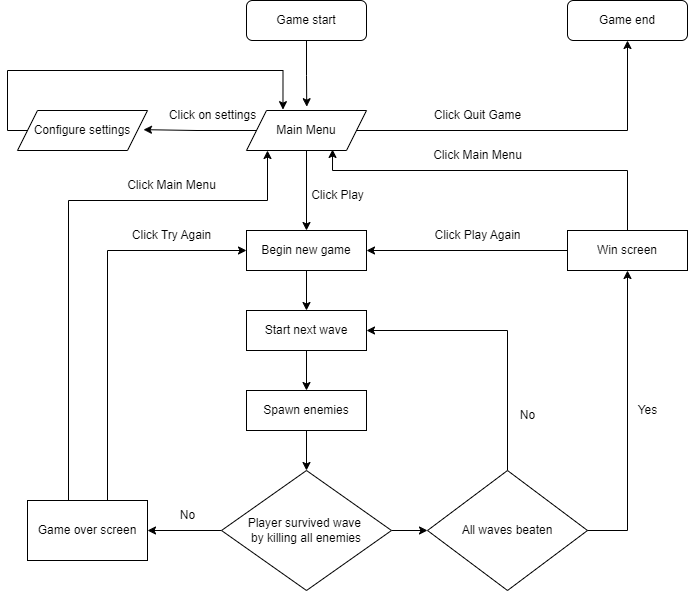

The diagram above was exported from draw.io. Its source (the exported page's mxGraphModel, read from the mxfile embedded in the PNG):
<mxGraphModel dx="1598" dy="904" grid="1" gridSize="10" guides="1" tooltips="1" connect="1" arrows="1" fold="1" page="1" pageScale="1" pageWidth="827" pageHeight="1169" math="0" shadow="0">
  <root>
    <mxCell id="WIyWlLk6GJQsqaUBKTNV-0" />
    <mxCell id="WIyWlLk6GJQsqaUBKTNV-1" parent="WIyWlLk6GJQsqaUBKTNV-0" />
    <mxCell id="WIyWlLk6GJQsqaUBKTNV-3" value="Game start" style="rounded=1;whiteSpace=wrap;html=1;fontSize=12;glass=0;strokeWidth=1;shadow=0;" parent="WIyWlLk6GJQsqaUBKTNV-1" vertex="1">
      <mxGeometry x="313" y="90" width="120" height="40" as="geometry" />
    </mxCell>
    <mxCell id="Av-24Ksut1OA5q2wuJSh-20" style="edgeStyle=orthogonalEdgeStyle;rounded=0;orthogonalLoop=1;jettySize=auto;html=1;entryX=0.5;entryY=0;entryDx=0;entryDy=0;" edge="1" parent="WIyWlLk6GJQsqaUBKTNV-1" source="Av-24Ksut1OA5q2wuJSh-4" target="Av-24Ksut1OA5q2wuJSh-19">
      <mxGeometry relative="1" as="geometry" />
    </mxCell>
    <mxCell id="Av-24Ksut1OA5q2wuJSh-48" style="edgeStyle=orthogonalEdgeStyle;rounded=0;orthogonalLoop=1;jettySize=auto;html=1;" edge="1" parent="WIyWlLk6GJQsqaUBKTNV-1" source="Av-24Ksut1OA5q2wuJSh-4" target="Av-24Ksut1OA5q2wuJSh-49">
      <mxGeometry relative="1" as="geometry">
        <mxPoint x="574.0000000000002" y="130" as="targetPoint" />
      </mxGeometry>
    </mxCell>
    <mxCell id="Av-24Ksut1OA5q2wuJSh-4" value="Main Menu" style="shape=parallelogram;perimeter=parallelogramPerimeter;whiteSpace=wrap;html=1;fixedSize=1;" vertex="1" parent="WIyWlLk6GJQsqaUBKTNV-1">
      <mxGeometry x="313" y="200" width="120" height="40" as="geometry" />
    </mxCell>
    <mxCell id="Av-24Ksut1OA5q2wuJSh-6" value="Click Play" style="text;html=1;align=center;verticalAlign=middle;resizable=0;points=[];autosize=1;strokeColor=none;fillColor=none;" vertex="1" parent="WIyWlLk6GJQsqaUBKTNV-1">
      <mxGeometry x="364" y="270" width="80" height="30" as="geometry" />
    </mxCell>
    <mxCell id="Av-24Ksut1OA5q2wuJSh-26" style="edgeStyle=orthogonalEdgeStyle;rounded=0;orthogonalLoop=1;jettySize=auto;html=1;entryX=0.5;entryY=0;entryDx=0;entryDy=0;" edge="1" parent="WIyWlLk6GJQsqaUBKTNV-1" source="Av-24Ksut1OA5q2wuJSh-7" target="Av-24Ksut1OA5q2wuJSh-8">
      <mxGeometry relative="1" as="geometry" />
    </mxCell>
    <mxCell id="Av-24Ksut1OA5q2wuJSh-7" value="Start next wave" style="rounded=0;whiteSpace=wrap;html=1;" vertex="1" parent="WIyWlLk6GJQsqaUBKTNV-1">
      <mxGeometry x="313" y="400" width="120" height="40" as="geometry" />
    </mxCell>
    <mxCell id="Av-24Ksut1OA5q2wuJSh-28" style="edgeStyle=orthogonalEdgeStyle;rounded=0;orthogonalLoop=1;jettySize=auto;html=1;entryX=0.5;entryY=0;entryDx=0;entryDy=0;" edge="1" parent="WIyWlLk6GJQsqaUBKTNV-1" source="Av-24Ksut1OA5q2wuJSh-8" target="Av-24Ksut1OA5q2wuJSh-27">
      <mxGeometry relative="1" as="geometry" />
    </mxCell>
    <mxCell id="Av-24Ksut1OA5q2wuJSh-8" value="Spawn enemies" style="rounded=0;whiteSpace=wrap;html=1;" vertex="1" parent="WIyWlLk6GJQsqaUBKTNV-1">
      <mxGeometry x="313" y="480" width="120" height="40" as="geometry" />
    </mxCell>
    <mxCell id="Av-24Ksut1OA5q2wuJSh-11" style="edgeStyle=orthogonalEdgeStyle;rounded=0;orthogonalLoop=1;jettySize=auto;html=1;entryX=0.502;entryY=-0.095;entryDx=0;entryDy=0;entryPerimeter=0;" edge="1" parent="WIyWlLk6GJQsqaUBKTNV-1" source="WIyWlLk6GJQsqaUBKTNV-3" target="Av-24Ksut1OA5q2wuJSh-4">
      <mxGeometry relative="1" as="geometry" />
    </mxCell>
    <mxCell id="Av-24Ksut1OA5q2wuJSh-17" style="edgeStyle=orthogonalEdgeStyle;rounded=0;orthogonalLoop=1;jettySize=auto;html=1;entryX=0.304;entryY=-0.021;entryDx=0;entryDy=0;entryPerimeter=0;" edge="1" parent="WIyWlLk6GJQsqaUBKTNV-1" source="Av-24Ksut1OA5q2wuJSh-12" target="Av-24Ksut1OA5q2wuJSh-4">
      <mxGeometry relative="1" as="geometry">
        <mxPoint x="54" y="160" as="targetPoint" />
        <Array as="points">
          <mxPoint x="74" y="220" />
          <mxPoint x="74" y="160" />
          <mxPoint x="350" y="160" />
        </Array>
      </mxGeometry>
    </mxCell>
    <mxCell id="Av-24Ksut1OA5q2wuJSh-12" value="Configure settings" style="shape=parallelogram;perimeter=parallelogramPerimeter;whiteSpace=wrap;html=1;fixedSize=1;" vertex="1" parent="WIyWlLk6GJQsqaUBKTNV-1">
      <mxGeometry x="84" y="200" width="130" height="40" as="geometry" />
    </mxCell>
    <mxCell id="Av-24Ksut1OA5q2wuJSh-13" style="edgeStyle=orthogonalEdgeStyle;rounded=0;orthogonalLoop=1;jettySize=auto;html=1;entryX=0.969;entryY=0.479;entryDx=0;entryDy=0;entryPerimeter=0;" edge="1" parent="WIyWlLk6GJQsqaUBKTNV-1" source="Av-24Ksut1OA5q2wuJSh-4" target="Av-24Ksut1OA5q2wuJSh-12">
      <mxGeometry relative="1" as="geometry" />
    </mxCell>
    <mxCell id="Av-24Ksut1OA5q2wuJSh-14" value="Click on settings" style="text;html=1;align=center;verticalAlign=middle;resizable=0;points=[];autosize=1;strokeColor=none;fillColor=none;" vertex="1" parent="WIyWlLk6GJQsqaUBKTNV-1">
      <mxGeometry x="224" y="190" width="110" height="30" as="geometry" />
    </mxCell>
    <mxCell id="Av-24Ksut1OA5q2wuJSh-25" style="edgeStyle=orthogonalEdgeStyle;rounded=0;orthogonalLoop=1;jettySize=auto;html=1;entryX=0.5;entryY=0;entryDx=0;entryDy=0;" edge="1" parent="WIyWlLk6GJQsqaUBKTNV-1" source="Av-24Ksut1OA5q2wuJSh-19" target="Av-24Ksut1OA5q2wuJSh-7">
      <mxGeometry relative="1" as="geometry" />
    </mxCell>
    <mxCell id="Av-24Ksut1OA5q2wuJSh-19" value="Begin new game" style="rounded=0;whiteSpace=wrap;html=1;" vertex="1" parent="WIyWlLk6GJQsqaUBKTNV-1">
      <mxGeometry x="313" y="320" width="120" height="40" as="geometry" />
    </mxCell>
    <mxCell id="Av-24Ksut1OA5q2wuJSh-30" style="edgeStyle=orthogonalEdgeStyle;rounded=0;orthogonalLoop=1;jettySize=auto;html=1;exitX=0;exitY=0.5;exitDx=0;exitDy=0;entryX=1;entryY=0.5;entryDx=0;entryDy=0;" edge="1" parent="WIyWlLk6GJQsqaUBKTNV-1" source="Av-24Ksut1OA5q2wuJSh-27" target="Av-24Ksut1OA5q2wuJSh-29">
      <mxGeometry relative="1" as="geometry" />
    </mxCell>
    <mxCell id="Av-24Ksut1OA5q2wuJSh-37" style="edgeStyle=orthogonalEdgeStyle;rounded=0;orthogonalLoop=1;jettySize=auto;html=1;" edge="1" parent="WIyWlLk6GJQsqaUBKTNV-1" source="Av-24Ksut1OA5q2wuJSh-27" target="Av-24Ksut1OA5q2wuJSh-38">
      <mxGeometry relative="1" as="geometry">
        <mxPoint x="534" y="620" as="targetPoint" />
      </mxGeometry>
    </mxCell>
    <mxCell id="Av-24Ksut1OA5q2wuJSh-27" value="Player survived wave&amp;nbsp;&lt;div&gt;by killing all enemies&lt;/div&gt;" style="rhombus;whiteSpace=wrap;html=1;" vertex="1" parent="WIyWlLk6GJQsqaUBKTNV-1">
      <mxGeometry x="288" y="560" width="170" height="120" as="geometry" />
    </mxCell>
    <mxCell id="Av-24Ksut1OA5q2wuJSh-32" style="edgeStyle=orthogonalEdgeStyle;rounded=0;orthogonalLoop=1;jettySize=auto;html=1;entryX=0.25;entryY=1;entryDx=0;entryDy=0;" edge="1" parent="WIyWlLk6GJQsqaUBKTNV-1">
      <mxGeometry relative="1" as="geometry">
        <mxPoint x="334" y="240" as="targetPoint" />
        <mxPoint x="135.00000000000023" y="590" as="sourcePoint" />
        <Array as="points">
          <mxPoint x="135" y="290" />
          <mxPoint x="334" y="290" />
        </Array>
      </mxGeometry>
    </mxCell>
    <mxCell id="Av-24Ksut1OA5q2wuJSh-34" style="edgeStyle=orthogonalEdgeStyle;rounded=0;orthogonalLoop=1;jettySize=auto;html=1;exitX=0.75;exitY=0;exitDx=0;exitDy=0;entryX=0;entryY=0.5;entryDx=0;entryDy=0;" edge="1" parent="WIyWlLk6GJQsqaUBKTNV-1">
      <mxGeometry relative="1" as="geometry">
        <mxPoint x="313" y="340" as="targetPoint" />
        <mxPoint x="174" y="590" as="sourcePoint" />
        <Array as="points">
          <mxPoint x="174" y="340" />
        </Array>
      </mxGeometry>
    </mxCell>
    <mxCell id="Av-24Ksut1OA5q2wuJSh-29" value="Game over screen" style="rounded=0;whiteSpace=wrap;html=1;" vertex="1" parent="WIyWlLk6GJQsqaUBKTNV-1">
      <mxGeometry x="94" y="590" width="120" height="60" as="geometry" />
    </mxCell>
    <mxCell id="Av-24Ksut1OA5q2wuJSh-31" value="No" style="text;html=1;align=center;verticalAlign=middle;resizable=0;points=[];autosize=1;strokeColor=none;fillColor=none;" vertex="1" parent="WIyWlLk6GJQsqaUBKTNV-1">
      <mxGeometry x="234" y="590" width="40" height="30" as="geometry" />
    </mxCell>
    <mxCell id="Av-24Ksut1OA5q2wuJSh-35" value="Click Try Again" style="text;html=1;align=center;verticalAlign=middle;resizable=0;points=[];autosize=1;strokeColor=none;fillColor=none;" vertex="1" parent="WIyWlLk6GJQsqaUBKTNV-1">
      <mxGeometry x="188" y="310" width="100" height="30" as="geometry" />
    </mxCell>
    <mxCell id="Av-24Ksut1OA5q2wuJSh-36" value="Click Main Menu" style="text;html=1;align=center;verticalAlign=middle;resizable=0;points=[];autosize=1;strokeColor=none;fillColor=none;" vertex="1" parent="WIyWlLk6GJQsqaUBKTNV-1">
      <mxGeometry x="183" y="260" width="110" height="30" as="geometry" />
    </mxCell>
    <mxCell id="Av-24Ksut1OA5q2wuJSh-39" style="edgeStyle=orthogonalEdgeStyle;rounded=0;orthogonalLoop=1;jettySize=auto;html=1;entryX=1;entryY=0.5;entryDx=0;entryDy=0;" edge="1" parent="WIyWlLk6GJQsqaUBKTNV-1" source="Av-24Ksut1OA5q2wuJSh-38" target="Av-24Ksut1OA5q2wuJSh-7">
      <mxGeometry relative="1" as="geometry">
        <mxPoint x="573.9999999999998" y="420" as="targetPoint" />
        <Array as="points">
          <mxPoint x="574" y="420" />
        </Array>
      </mxGeometry>
    </mxCell>
    <mxCell id="Av-24Ksut1OA5q2wuJSh-41" style="edgeStyle=orthogonalEdgeStyle;rounded=0;orthogonalLoop=1;jettySize=auto;html=1;exitX=1;exitY=0.5;exitDx=0;exitDy=0;entryX=0.5;entryY=1;entryDx=0;entryDy=0;" edge="1" parent="WIyWlLk6GJQsqaUBKTNV-1" target="Av-24Ksut1OA5q2wuJSh-43">
      <mxGeometry relative="1" as="geometry">
        <mxPoint x="724" y="359" as="targetPoint" />
        <mxPoint x="643.9999999999998" y="619" as="sourcePoint" />
        <Array as="points">
          <mxPoint x="644" y="620" />
          <mxPoint x="694" y="620" />
        </Array>
      </mxGeometry>
    </mxCell>
    <mxCell id="Av-24Ksut1OA5q2wuJSh-38" value="All waves beaten" style="rhombus;whiteSpace=wrap;html=1;" vertex="1" parent="WIyWlLk6GJQsqaUBKTNV-1">
      <mxGeometry x="494" y="560" width="160" height="120" as="geometry" />
    </mxCell>
    <mxCell id="Av-24Ksut1OA5q2wuJSh-40" value="No" style="text;html=1;align=center;verticalAlign=middle;resizable=0;points=[];autosize=1;strokeColor=none;fillColor=none;" vertex="1" parent="WIyWlLk6GJQsqaUBKTNV-1">
      <mxGeometry x="574" y="490" width="40" height="30" as="geometry" />
    </mxCell>
    <mxCell id="Av-24Ksut1OA5q2wuJSh-42" value="Yes" style="text;html=1;align=center;verticalAlign=middle;resizable=0;points=[];autosize=1;strokeColor=none;fillColor=none;" vertex="1" parent="WIyWlLk6GJQsqaUBKTNV-1">
      <mxGeometry x="694" y="485" width="40" height="30" as="geometry" />
    </mxCell>
    <mxCell id="Av-24Ksut1OA5q2wuJSh-44" style="edgeStyle=orthogonalEdgeStyle;rounded=0;orthogonalLoop=1;jettySize=auto;html=1;entryX=1;entryY=0.5;entryDx=0;entryDy=0;" edge="1" parent="WIyWlLk6GJQsqaUBKTNV-1" source="Av-24Ksut1OA5q2wuJSh-43" target="Av-24Ksut1OA5q2wuJSh-19">
      <mxGeometry relative="1" as="geometry" />
    </mxCell>
    <mxCell id="Av-24Ksut1OA5q2wuJSh-46" style="edgeStyle=orthogonalEdgeStyle;rounded=0;orthogonalLoop=1;jettySize=auto;html=1;entryX=0.717;entryY=0.974;entryDx=0;entryDy=0;entryPerimeter=0;exitX=0.5;exitY=0;exitDx=0;exitDy=0;" edge="1" parent="WIyWlLk6GJQsqaUBKTNV-1" source="Av-24Ksut1OA5q2wuJSh-43" target="Av-24Ksut1OA5q2wuJSh-4">
      <mxGeometry relative="1" as="geometry">
        <mxPoint x="414" y="250" as="targetPoint" />
        <Array as="points">
          <mxPoint x="694" y="260" />
          <mxPoint x="399" y="260" />
        </Array>
      </mxGeometry>
    </mxCell>
    <mxCell id="Av-24Ksut1OA5q2wuJSh-43" value="Win screen" style="rounded=0;whiteSpace=wrap;html=1;" vertex="1" parent="WIyWlLk6GJQsqaUBKTNV-1">
      <mxGeometry x="634" y="320" width="120" height="40" as="geometry" />
    </mxCell>
    <mxCell id="Av-24Ksut1OA5q2wuJSh-45" value="Click Play Again" style="text;html=1;align=center;verticalAlign=middle;resizable=0;points=[];autosize=1;strokeColor=none;fillColor=none;" vertex="1" parent="WIyWlLk6GJQsqaUBKTNV-1">
      <mxGeometry x="489" y="310" width="110" height="30" as="geometry" />
    </mxCell>
    <mxCell id="Av-24Ksut1OA5q2wuJSh-47" value="Click Main Menu" style="text;html=1;align=center;verticalAlign=middle;resizable=0;points=[];autosize=1;strokeColor=none;fillColor=none;" vertex="1" parent="WIyWlLk6GJQsqaUBKTNV-1">
      <mxGeometry x="489" y="230" width="110" height="30" as="geometry" />
    </mxCell>
    <mxCell id="Av-24Ksut1OA5q2wuJSh-49" value="Game end" style="rounded=1;whiteSpace=wrap;html=1;" vertex="1" parent="WIyWlLk6GJQsqaUBKTNV-1">
      <mxGeometry x="634" y="90" width="120" height="40" as="geometry" />
    </mxCell>
    <mxCell id="Av-24Ksut1OA5q2wuJSh-50" value="Click Quit Game" style="text;html=1;align=center;verticalAlign=middle;resizable=0;points=[];autosize=1;strokeColor=none;fillColor=none;" vertex="1" parent="WIyWlLk6GJQsqaUBKTNV-1">
      <mxGeometry x="489" y="190" width="110" height="30" as="geometry" />
    </mxCell>
  </root>
</mxGraphModel>